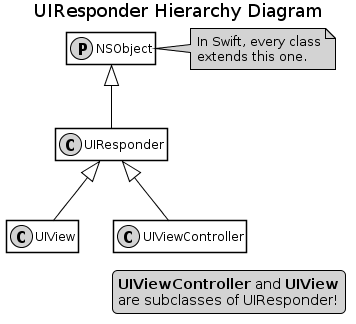

The diagram above was rendered by PlantUML. Its source (embedded in the PNG):
@startuml
title UIResponder Hierarchy Diagram

hide empty members
skinparam defaultFontName Helvetica
skinparam backgroundColor transparent
skinparam monochrome true
skinparam class {
    BackgroundColor White
    ArrowColor Black
    BorderColor Black
}
skinparam legend {
    BackgroundColor LightGray
    ArrowColor Black
    BorderColor Black
}
skinparam note {
    BackgroundColor LightGray
    ArrowColor Black
    BorderColor Black
}
skinparam stereotype {
    CBackgroundColor LightGray
}
skinparam state {
    BackgroundColor White
    ArrowColor Black
    BorderColor Black
}
skinparam shadowing false


legend right
  <b>UIViewController</b> and <b>UIView</b>
  are subclasses of UIResponder!
endlegend

note right of NSObject : In Swift, every class\nextends this one.

class NSObject << (P,LightGray) >>
class UIResponder
class UIView
class UIViewController

NSObject <|-- UIResponder
UIResponder <|-- UIView
UIResponder <|-- UIViewController
@enduml